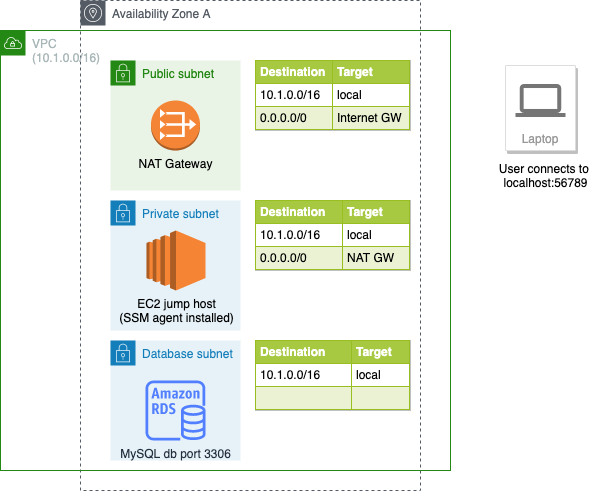

The diagram above was exported from draw.io. Its source (the exported page's mxGraphModel, read from the mxfile embedded in the PNG):
<mxGraphModel dx="1186" dy="588" grid="1" gridSize="10" guides="1" tooltips="1" connect="1" arrows="1" fold="1" page="1" pageScale="1" pageWidth="827" pageHeight="1169" math="0" shadow="0">
  <root>
    <mxCell id="0" />
    <mxCell id="1" parent="0" />
    <mxCell id="Cb9YZV0DIeZa9GWbupKU-14" value="Availability Zone A" style="sketch=0;outlineConnect=0;gradientColor=none;html=1;whiteSpace=wrap;fontSize=12;fontStyle=0;shape=mxgraph.aws4.group;grIcon=mxgraph.aws4.group_availability_zone;strokeColor=#545B64;fillColor=none;verticalAlign=top;align=left;spacingLeft=30;fontColor=#545B64;dashed=1;" vertex="1" parent="1">
      <mxGeometry x="180" y="30" width="340" height="490" as="geometry" />
    </mxCell>
    <mxCell id="ZxZ7c1OlSgysODMmf8KQ-1" value="VPC&lt;br&gt;(10.1.0.0/16)" style="points=[[0,0],[0.25,0],[0.5,0],[0.75,0],[1,0],[1,0.25],[1,0.5],[1,0.75],[1,1],[0.75,1],[0.5,1],[0.25,1],[0,1],[0,0.75],[0,0.5],[0,0.25]];outlineConnect=0;gradientColor=none;html=1;whiteSpace=wrap;fontSize=12;fontStyle=0;shape=mxgraph.aws4.group;grIcon=mxgraph.aws4.group_vpc;strokeColor=#248814;fillColor=none;verticalAlign=top;align=left;spacingLeft=30;fontColor=#AAB7B8;dashed=0;" parent="1" vertex="1">
      <mxGeometry x="100" y="60" width="450" height="440" as="geometry" />
    </mxCell>
    <mxCell id="ZxZ7c1OlSgysODMmf8KQ-2" value="Database subnet" style="points=[[0,0],[0.25,0],[0.5,0],[0.75,0],[1,0],[1,0.25],[1,0.5],[1,0.75],[1,1],[0.75,1],[0.5,1],[0.25,1],[0,1],[0,0.75],[0,0.5],[0,0.25]];outlineConnect=0;gradientColor=none;html=1;whiteSpace=wrap;fontSize=12;fontStyle=0;shape=mxgraph.aws4.group;grIcon=mxgraph.aws4.group_security_group;grStroke=0;strokeColor=#147EBA;fillColor=#E6F2F8;verticalAlign=top;align=left;spacingLeft=30;fontColor=#147EBA;dashed=0;" parent="1" vertex="1">
      <mxGeometry x="210" y="370" width="130" height="120" as="geometry" />
    </mxCell>
    <mxCell id="ZxZ7c1OlSgysODMmf8KQ-3" value="MySQL db port 3306" style="sketch=0;outlineConnect=0;fontColor=#232F3E;gradientColor=none;fillColor=#527FFF;strokeColor=none;dashed=0;verticalLabelPosition=bottom;verticalAlign=top;align=center;html=1;fontSize=12;fontStyle=0;aspect=fixed;pointerEvents=1;shape=mxgraph.aws4.rds_instance;" parent="1" vertex="1">
      <mxGeometry x="245" y="410" width="60" height="60" as="geometry" />
    </mxCell>
    <mxCell id="ZxZ7c1OlSgysODMmf8KQ-4" value="Private subnet" style="points=[[0,0],[0.25,0],[0.5,0],[0.75,0],[1,0],[1,0.25],[1,0.5],[1,0.75],[1,1],[0.75,1],[0.5,1],[0.25,1],[0,1],[0,0.75],[0,0.5],[0,0.25]];outlineConnect=0;gradientColor=none;html=1;whiteSpace=wrap;fontSize=12;fontStyle=0;shape=mxgraph.aws4.group;grIcon=mxgraph.aws4.group_security_group;grStroke=0;strokeColor=#147EBA;fillColor=#E6F2F8;verticalAlign=top;align=left;spacingLeft=30;fontColor=#147EBA;dashed=0;" parent="1" vertex="1">
      <mxGeometry x="210" y="230" width="130" height="130" as="geometry" />
    </mxCell>
    <mxCell id="ZxZ7c1OlSgysODMmf8KQ-5" value="Public subnet" style="points=[[0,0],[0.25,0],[0.5,0],[0.75,0],[1,0],[1,0.25],[1,0.5],[1,0.75],[1,1],[0.75,1],[0.5,1],[0.25,1],[0,1],[0,0.75],[0,0.5],[0,0.25]];outlineConnect=0;gradientColor=none;html=1;whiteSpace=wrap;fontSize=12;fontStyle=0;shape=mxgraph.aws4.group;grIcon=mxgraph.aws4.group_security_group;grStroke=0;strokeColor=#248814;fillColor=#E9F3E6;verticalAlign=top;align=left;spacingLeft=30;fontColor=#248814;dashed=0;" parent="1" vertex="1">
      <mxGeometry x="210" y="90" width="130" height="130" as="geometry" />
    </mxCell>
    <mxCell id="Cb9YZV0DIeZa9GWbupKU-1" value="&lt;table border=&quot;1&quot; width=&quot;100%&quot; cellpadding=&quot;4&quot; style=&quot;width: 100% ; height: 100% ; border-collapse: collapse&quot;&gt;&lt;tbody&gt;&lt;tr style=&quot;background-color: #a7c942 ; color: #ffffff ; border: 1px solid #98bf21&quot;&gt;&lt;th align=&quot;left&quot;&gt;Destination&lt;/th&gt;&lt;th align=&quot;left&quot;&gt;Target&lt;/th&gt;&lt;/tr&gt;&lt;tr style=&quot;border: 1px solid #98bf21&quot;&gt;&lt;td&gt;10.1.0.0/16&lt;/td&gt;&lt;td&gt;local&lt;/td&gt;&lt;/tr&gt;&lt;tr style=&quot;background-color: #eaf2d3 ; border: 1px solid #98bf21&quot;&gt;&lt;td&gt;0.0.0.0/0&lt;/td&gt;&lt;td&gt;NAT GW&lt;/td&gt;&lt;/tr&gt;&lt;/tbody&gt;&lt;/table&gt;" style="text;html=1;strokeColor=#c0c0c0;fillColor=#ffffff;overflow=fill;rounded=0;" vertex="1" parent="1">
      <mxGeometry x="355" y="230" width="155" height="70" as="geometry" />
    </mxCell>
    <mxCell id="Cb9YZV0DIeZa9GWbupKU-2" value="&lt;table border=&quot;1&quot; width=&quot;100%&quot; cellpadding=&quot;4&quot; style=&quot;width: 100% ; height: 100% ; border-collapse: collapse&quot;&gt;&lt;tbody&gt;&lt;tr style=&quot;background-color: #a7c942 ; color: #ffffff ; border: 1px solid #98bf21&quot;&gt;&lt;th align=&quot;left&quot;&gt;Destination&lt;/th&gt;&lt;th align=&quot;left&quot;&gt;Target&lt;/th&gt;&lt;/tr&gt;&lt;tr style=&quot;border: 1px solid #98bf21&quot;&gt;&lt;td&gt;10.1.0.0/16&lt;/td&gt;&lt;td&gt;local&lt;/td&gt;&lt;/tr&gt;&lt;tr style=&quot;background-color: #eaf2d3 ; border: 1px solid #98bf21&quot;&gt;&lt;td&gt;&lt;br&gt;&lt;/td&gt;&lt;td&gt;&lt;/td&gt;&lt;/tr&gt;&lt;/tbody&gt;&lt;/table&gt;" style="text;html=1;strokeColor=#c0c0c0;fillColor=#ffffff;overflow=fill;rounded=0;" vertex="1" parent="1">
      <mxGeometry x="355" y="370" width="155" height="70" as="geometry" />
    </mxCell>
    <mxCell id="Cb9YZV0DIeZa9GWbupKU-10" value="&lt;table border=&quot;1&quot; width=&quot;100%&quot; cellpadding=&quot;4&quot; style=&quot;width: 100% ; height: 100% ; border-collapse: collapse&quot;&gt;&lt;tbody&gt;&lt;tr style=&quot;background-color: #a7c942 ; color: #ffffff ; border: 1px solid #98bf21&quot;&gt;&lt;th align=&quot;left&quot;&gt;Destination&lt;/th&gt;&lt;th align=&quot;left&quot;&gt;Target&lt;/th&gt;&lt;/tr&gt;&lt;tr style=&quot;border: 1px solid #98bf21&quot;&gt;&lt;td&gt;10.1.0.0/16&lt;/td&gt;&lt;td&gt;local&lt;/td&gt;&lt;/tr&gt;&lt;tr style=&quot;background-color: #eaf2d3 ; border: 1px solid #98bf21&quot;&gt;&lt;td&gt;0.0.0.0/0&lt;/td&gt;&lt;td&gt;Internet GW&lt;/td&gt;&lt;/tr&gt;&lt;/tbody&gt;&lt;/table&gt;" style="text;html=1;strokeColor=#c0c0c0;fillColor=#ffffff;overflow=fill;rounded=0;" vertex="1" parent="1">
      <mxGeometry x="355" y="90" width="155" height="70" as="geometry" />
    </mxCell>
    <mxCell id="Cb9YZV0DIeZa9GWbupKU-11" value="NAT Gateway" style="outlineConnect=0;dashed=0;verticalLabelPosition=bottom;verticalAlign=top;align=center;html=1;shape=mxgraph.aws3.vpc_nat_gateway;fillColor=#F58536;gradientColor=none;" vertex="1" parent="1">
      <mxGeometry x="250.5" y="130" width="49" height="50" as="geometry" />
    </mxCell>
    <mxCell id="Cb9YZV0DIeZa9GWbupKU-12" value="EC2 jump host&lt;br&gt;(SSM agent installed)" style="outlineConnect=0;dashed=0;verticalLabelPosition=bottom;verticalAlign=top;align=center;html=1;shape=mxgraph.aws3.ec2;fillColor=#F58534;gradientColor=none;" vertex="1" parent="1">
      <mxGeometry x="246" y="260" width="59" height="60" as="geometry" />
    </mxCell>
    <mxCell id="Cb9YZV0DIeZa9GWbupKU-16" value="Laptop" style="strokeColor=#dddddd;shadow=1;strokeWidth=1;rounded=1;absoluteArcSize=1;arcSize=2;labelPosition=center;verticalLabelPosition=middle;align=center;verticalAlign=bottom;spacingLeft=0;fontColor=#999999;fontSize=12;whiteSpace=wrap;spacingBottom=2;" vertex="1" parent="1">
      <mxGeometry x="605" y="95" width="70" height="85" as="geometry" />
    </mxCell>
    <mxCell id="Cb9YZV0DIeZa9GWbupKU-17" value="" style="sketch=0;dashed=0;connectable=0;html=1;fillColor=#757575;strokeColor=none;shape=mxgraph.gcp2.laptop;part=1;" vertex="1" parent="Cb9YZV0DIeZa9GWbupKU-16">
      <mxGeometry x="0.5" width="50" height="33" relative="1" as="geometry">
        <mxPoint x="-25" y="18.5" as="offset" />
      </mxGeometry>
    </mxCell>
    <mxCell id="Cb9YZV0DIeZa9GWbupKU-18" value="User connects to &lt;br&gt;localhost:56789" style="text;html=1;align=center;verticalAlign=middle;resizable=0;points=[];autosize=1;strokeColor=none;fillColor=none;" vertex="1" parent="1">
      <mxGeometry x="590" y="190" width="110" height="30" as="geometry" />
    </mxCell>
  </root>
</mxGraphModel>